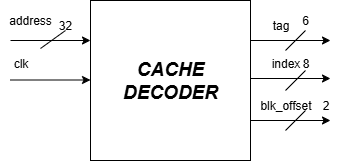

The diagram above was exported from draw.io. Its source (the exported page's mxGraphModel, read from the mxfile embedded in the PNG):
<mxGraphModel dx="415" dy="225" grid="1" gridSize="10" guides="1" tooltips="1" connect="1" arrows="1" fold="1" page="1" pageScale="1" pageWidth="827" pageHeight="1169" math="0" shadow="0">
  <root>
    <mxCell id="0" />
    <mxCell id="1" parent="0" />
    <mxCell id="BOOWlc_Kl3_upbXd6McO-1" value="&lt;b&gt;&lt;i&gt;&lt;font style=&quot;font-size: 19px;&quot;&gt;CACHE DECODER&lt;/font&gt;&lt;/i&gt;&lt;/b&gt;" style="whiteSpace=wrap;html=1;aspect=fixed;" parent="1" vertex="1">
      <mxGeometry x="280" y="320" width="160" height="160" as="geometry" />
    </mxCell>
    <mxCell id="BOOWlc_Kl3_upbXd6McO-3" value="" style="endArrow=classic;html=1;rounded=0;endFill=1;" parent="1" edge="1">
      <mxGeometry width="50" height="50" relative="1" as="geometry">
        <mxPoint x="200" y="360" as="sourcePoint" />
        <mxPoint x="280" y="360" as="targetPoint" />
      </mxGeometry>
    </mxCell>
    <mxCell id="BOOWlc_Kl3_upbXd6McO-4" value="" style="endArrow=classic;html=1;rounded=0;endFill=1;" parent="1" edge="1">
      <mxGeometry width="50" height="50" relative="1" as="geometry">
        <mxPoint x="200" y="399.5" as="sourcePoint" />
        <mxPoint x="280" y="399.5" as="targetPoint" />
      </mxGeometry>
    </mxCell>
    <mxCell id="BOOWlc_Kl3_upbXd6McO-5" value="address" style="text;html=1;align=center;verticalAlign=middle;whiteSpace=wrap;rounded=0;" parent="1" vertex="1">
      <mxGeometry x="190" y="330" width="60" height="20" as="geometry" />
    </mxCell>
    <mxCell id="BOOWlc_Kl3_upbXd6McO-6" value="clk" style="text;html=1;align=center;verticalAlign=middle;resizable=0;points=[];autosize=1;strokeColor=none;fillColor=none;" parent="1" vertex="1">
      <mxGeometry x="190" y="368" width="40" height="30" as="geometry" />
    </mxCell>
    <mxCell id="BOOWlc_Kl3_upbXd6McO-7" value="" style="endArrow=none;html=1;rounded=0;entryX=0.5;entryY=1;entryDx=0;entryDy=0;" parent="1" target="BOOWlc_Kl3_upbXd6McO-9" edge="1">
      <mxGeometry width="50" height="50" relative="1" as="geometry">
        <mxPoint x="230" y="368" as="sourcePoint" />
        <mxPoint x="250" y="358" as="targetPoint" />
      </mxGeometry>
    </mxCell>
    <mxCell id="BOOWlc_Kl3_upbXd6McO-9" value="32" style="text;html=1;align=center;verticalAlign=middle;whiteSpace=wrap;rounded=0;" parent="1" vertex="1">
      <mxGeometry x="240" y="340" width="30" height="10" as="geometry" />
    </mxCell>
    <mxCell id="BOOWlc_Kl3_upbXd6McO-11" value="" style="endArrow=classic;html=1;rounded=0;" parent="1" edge="1">
      <mxGeometry width="50" height="50" relative="1" as="geometry">
        <mxPoint x="440" y="360" as="sourcePoint" />
        <mxPoint x="520" y="360" as="targetPoint" />
      </mxGeometry>
    </mxCell>
    <mxCell id="BOOWlc_Kl3_upbXd6McO-12" value="" style="endArrow=classic;html=1;rounded=0;" parent="1" edge="1">
      <mxGeometry width="50" height="50" relative="1" as="geometry">
        <mxPoint x="440" y="398" as="sourcePoint" />
        <mxPoint x="520" y="398" as="targetPoint" />
      </mxGeometry>
    </mxCell>
    <mxCell id="BOOWlc_Kl3_upbXd6McO-13" value="" style="endArrow=classic;html=1;rounded=0;" parent="1" edge="1">
      <mxGeometry width="50" height="50" relative="1" as="geometry">
        <mxPoint x="440" y="440" as="sourcePoint" />
        <mxPoint x="520" y="440" as="targetPoint" />
      </mxGeometry>
    </mxCell>
    <mxCell id="BOOWlc_Kl3_upbXd6McO-14" value="tag" style="text;html=1;align=center;verticalAlign=middle;resizable=0;points=[];autosize=1;strokeColor=none;fillColor=none;" parent="1" vertex="1">
      <mxGeometry x="450" y="330" width="40" height="30" as="geometry" />
    </mxCell>
    <mxCell id="BOOWlc_Kl3_upbXd6McO-15" value="index" style="text;html=1;align=center;verticalAlign=middle;resizable=0;points=[];autosize=1;strokeColor=none;fillColor=none;" parent="1" vertex="1">
      <mxGeometry x="450" y="368" width="50" height="30" as="geometry" />
    </mxCell>
    <mxCell id="BOOWlc_Kl3_upbXd6McO-16" value="blk_offset" style="text;html=1;align=center;verticalAlign=middle;resizable=0;points=[];autosize=1;strokeColor=none;fillColor=none;" parent="1" vertex="1">
      <mxGeometry x="440" y="410" width="70" height="30" as="geometry" />
    </mxCell>
    <mxCell id="BOOWlc_Kl3_upbXd6McO-17" value="" style="endArrow=none;html=1;rounded=0;" parent="1" edge="1">
      <mxGeometry width="50" height="50" relative="1" as="geometry">
        <mxPoint x="475" y="370" as="sourcePoint" />
        <mxPoint x="495" y="350" as="targetPoint" />
      </mxGeometry>
    </mxCell>
    <mxCell id="BOOWlc_Kl3_upbXd6McO-18" value="" style="endArrow=none;html=1;rounded=0;" parent="1" edge="1">
      <mxGeometry width="50" height="50" relative="1" as="geometry">
        <mxPoint x="475" y="410" as="sourcePoint" />
        <mxPoint x="495" y="390" as="targetPoint" />
      </mxGeometry>
    </mxCell>
    <mxCell id="BOOWlc_Kl3_upbXd6McO-20" value="" style="endArrow=none;html=1;rounded=0;" parent="1" edge="1">
      <mxGeometry width="50" height="50" relative="1" as="geometry">
        <mxPoint x="475" y="450" as="sourcePoint" />
        <mxPoint x="495" y="430" as="targetPoint" />
      </mxGeometry>
    </mxCell>
    <mxCell id="BOOWlc_Kl3_upbXd6McO-21" value="6" style="text;html=1;align=center;verticalAlign=middle;whiteSpace=wrap;rounded=0;" parent="1" vertex="1">
      <mxGeometry x="480" y="335" width="30" height="10" as="geometry" />
    </mxCell>
    <mxCell id="BOOWlc_Kl3_upbXd6McO-24" value="8" style="text;html=1;align=center;verticalAlign=middle;resizable=0;points=[];autosize=1;strokeColor=none;fillColor=none;" parent="1" vertex="1">
      <mxGeometry x="480" y="368" width="30" height="30" as="geometry" />
    </mxCell>
    <mxCell id="BOOWlc_Kl3_upbXd6McO-25" value="2" style="text;html=1;align=center;verticalAlign=middle;resizable=0;points=[];autosize=1;strokeColor=none;fillColor=none;" parent="1" vertex="1">
      <mxGeometry x="500" y="410" width="30" height="30" as="geometry" />
    </mxCell>
  </root>
</mxGraphModel>